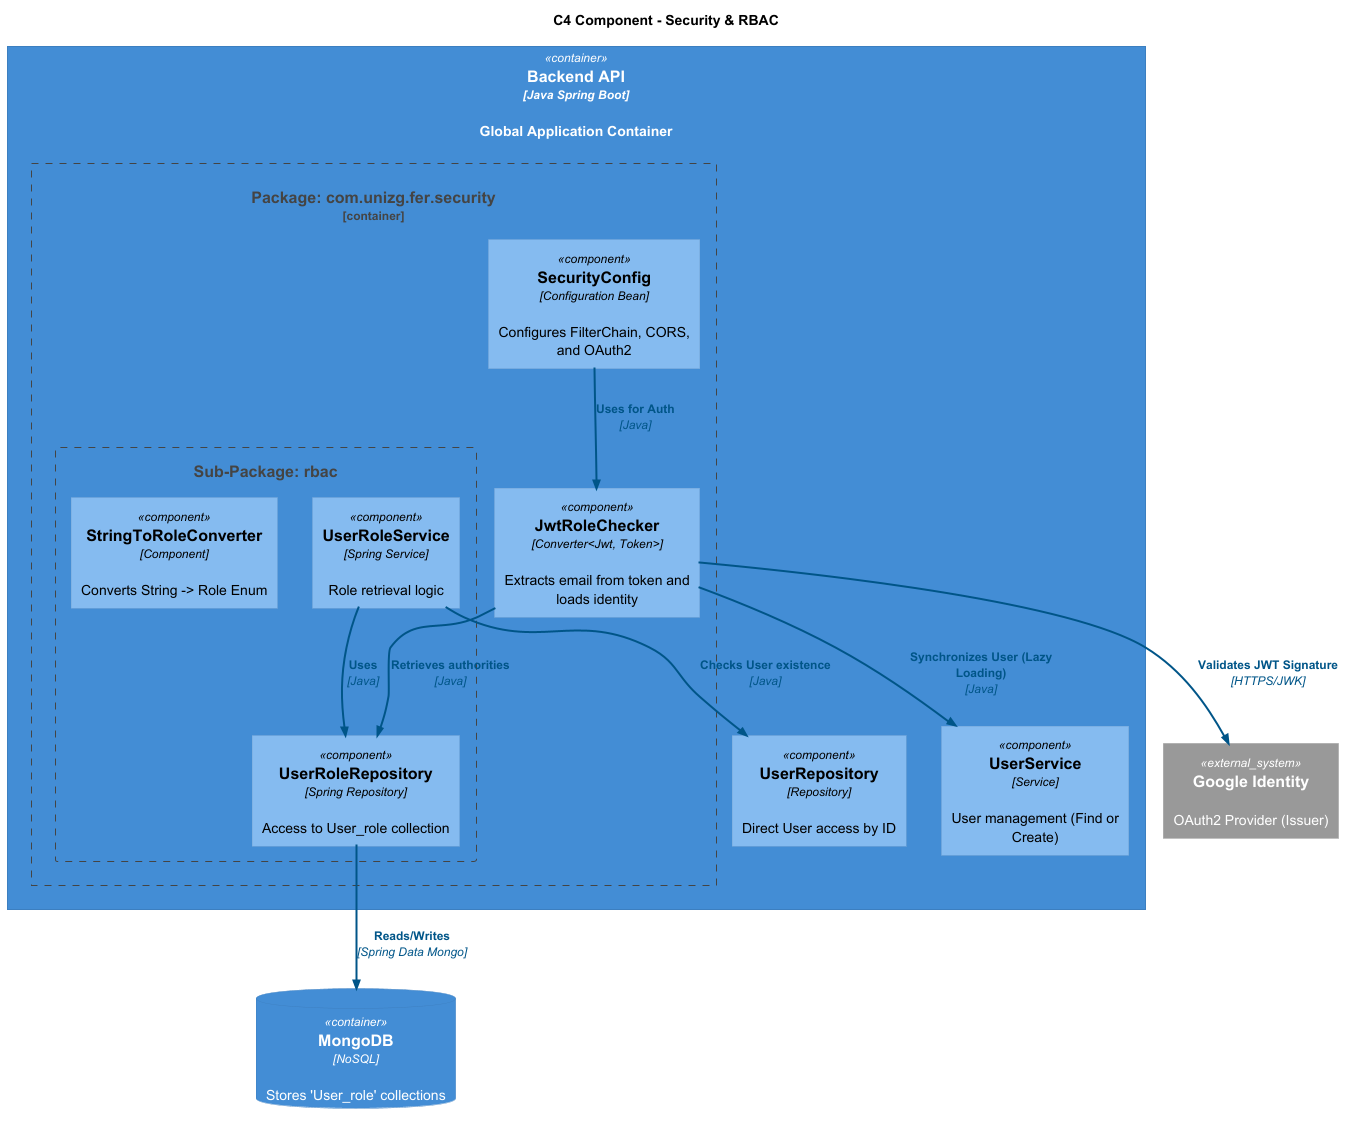

The diagram above was rendered by PlantUML. Its source (embedded in the PNG):
@startuml
!include https://raw.githubusercontent.com/plantuml-stdlib/C4-PlantUML/master/C4_Component.puml

TITLE "C4 Component - Security & RBAC"

' --- STYLE HAUTE VISIBILITÉ ---
skinparam arrow {
    Color #005588
    FontColor #005588
    Thickness 2
}
' ------------------------------

Container(app, "Backend API", "Java Spring Boot", "Global Application Container") {

    Container_Boundary(security_package, "Package: com.unizg.fer.security") {
        Component(sec_config, "SecurityConfig", "Configuration Bean", "Configures FilterChain, CORS, and OAuth2")
        Component(jwt_checker, "JwtRoleChecker", "Converter<Jwt, Token>", "Extracts email from token and loads identity")

        Boundary(rbac, "Sub-Package: rbac") {
            Component(role_service, "UserRoleService", "Spring Service", "Role retrieval logic")
            Component(role_repo, "UserRoleRepository", "Spring Repository", "Access to User_role collection")
            Component(converter, "StringToRoleConverter", "Component", "Converts String -> Role Enum")
        }
    }

    Component(user_service, "UserService", "Service", "User management (Find or Create)")
    Component(user_repo, "UserRepository", "Repository", "Direct User access by ID")
}

System_Ext(google, "Google Identity", "OAuth2 Provider (Issuer)")
ContainerDb(mongo, "MongoDB", "NoSQL", "Stores 'User_role' collections")

' Relations
Rel(sec_config, jwt_checker, "Uses for Auth", "Java")
Rel(jwt_checker, google, "Validates JWT Signature", "HTTPS/JWK")

Rel(jwt_checker, user_service, "Synchronizes User (Lazy Loading)", "Java")
Rel(jwt_checker, role_repo, "Retrieves authorities", "Java")

Rel(role_service, role_repo, "Uses", "Java")
Rel(role_service, user_repo, "Checks User existence", "Java")

Rel(role_repo, mongo, "Reads/Writes", "Spring Data Mongo")

@enduml